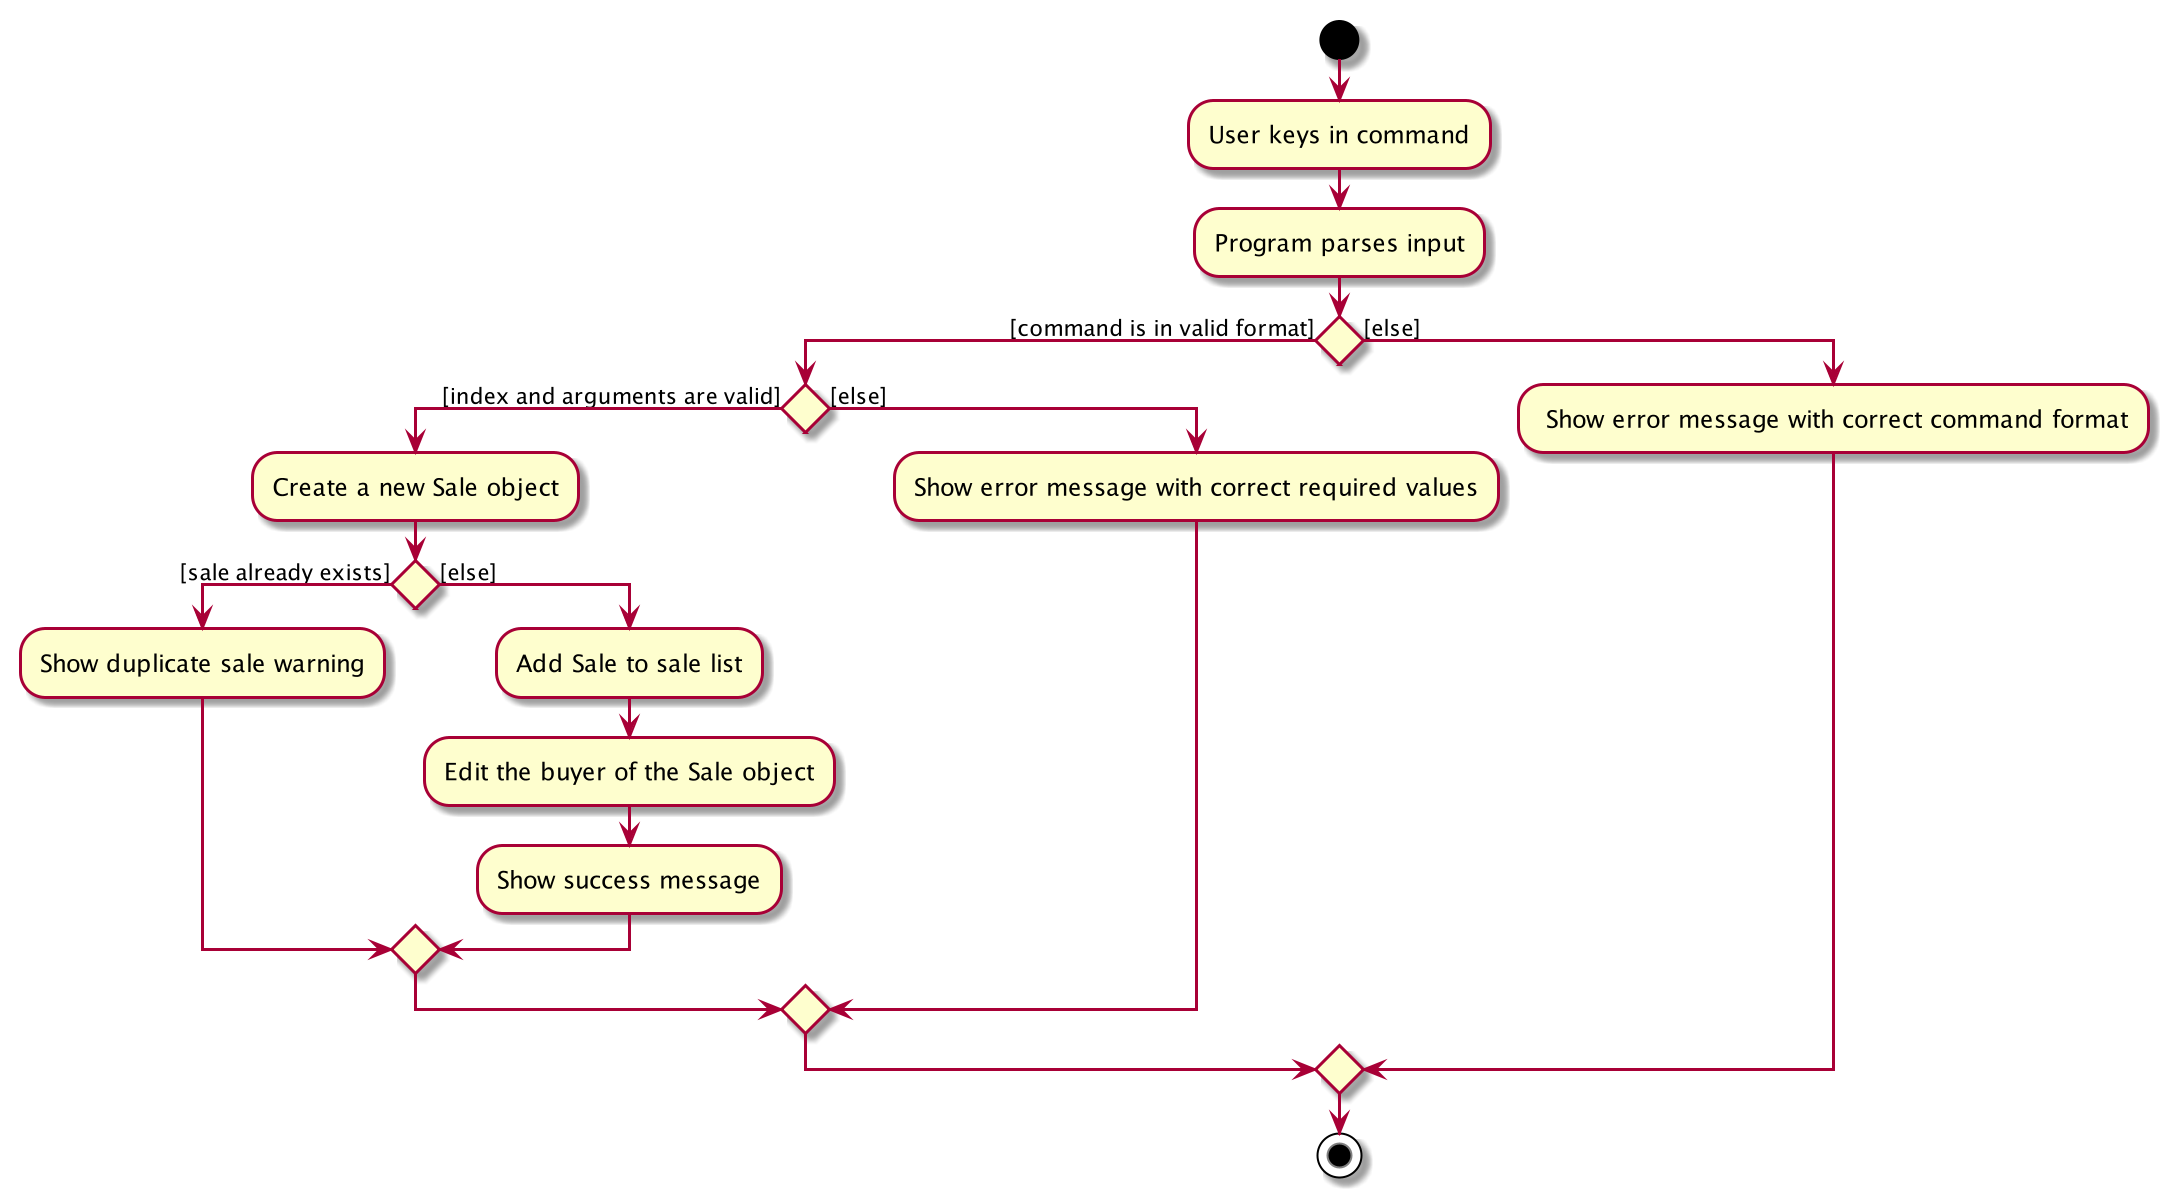

The diagram above was rendered by PlantUML. Its source (embedded in the PNG):
@startuml
start
:User keys in command;


:Program parses input;

if () then ([command is in valid format])
    if () then ([index and arguments are valid])
        :Create a new Sale object;
        if () then ([sale already exists])
            :Show duplicate sale warning;
        else ([else])
            :Add Sale to sale list;
            :Edit the buyer of the Sale object;
            :Show success message;
        endif
    else ([else])
        :Show error message with correct required values;
    endif
else ([else])
    : Show error message with correct command format;
endif

stop
@enduml